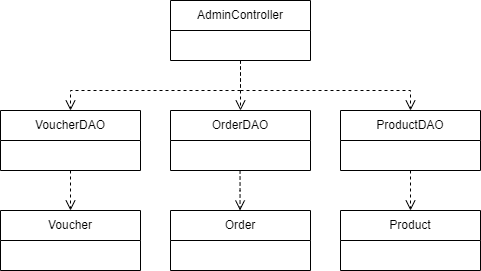

The diagram above was exported from draw.io. Its source (the exported page's mxGraphModel, read from the mxfile embedded in the PNG):
<mxGraphModel dx="564" dy="618" grid="1" gridSize="10" guides="1" tooltips="1" connect="1" arrows="1" fold="1" page="1" pageScale="1" pageWidth="827" pageHeight="1169" math="0" shadow="0">
  <root>
    <mxCell id="0" />
    <mxCell id="1" parent="0" />
    <mxCell id="wnBut_DAxPW7eYNr_kk_-2" value="AdminController" style="swimlane;fontStyle=0;childLayout=stackLayout;horizontal=1;startSize=30;horizontalStack=0;resizeParent=1;resizeParentMax=0;resizeLast=0;collapsible=1;marginBottom=0;whiteSpace=wrap;html=1;" parent="1" vertex="1">
      <mxGeometry x="370" y="110" width="140" height="60" as="geometry" />
    </mxCell>
    <mxCell id="QpzfaKC8ZGUU8eCKFUsO-1" value="OrderDAO" style="swimlane;fontStyle=0;childLayout=stackLayout;horizontal=1;startSize=30;horizontalStack=0;resizeParent=1;resizeParentMax=0;resizeLast=0;collapsible=1;marginBottom=0;whiteSpace=wrap;html=1;" parent="1" vertex="1">
      <mxGeometry x="370" y="220" width="140" height="60" as="geometry" />
    </mxCell>
    <mxCell id="QpzfaKC8ZGUU8eCKFUsO-2" value="VoucherDAO" style="swimlane;fontStyle=0;childLayout=stackLayout;horizontal=1;startSize=30;horizontalStack=0;resizeParent=1;resizeParentMax=0;resizeLast=0;collapsible=1;marginBottom=0;whiteSpace=wrap;html=1;" parent="1" vertex="1">
      <mxGeometry x="200" y="220" width="140" height="60" as="geometry" />
    </mxCell>
    <mxCell id="QpzfaKC8ZGUU8eCKFUsO-3" value="ProductDAO" style="swimlane;fontStyle=0;childLayout=stackLayout;horizontal=1;startSize=30;horizontalStack=0;resizeParent=1;resizeParentMax=0;resizeLast=0;collapsible=1;marginBottom=0;whiteSpace=wrap;html=1;" parent="1" vertex="1">
      <mxGeometry x="540" y="220" width="140" height="60" as="geometry" />
    </mxCell>
    <mxCell id="QpzfaKC8ZGUU8eCKFUsO-6" value="Voucher" style="swimlane;fontStyle=0;childLayout=stackLayout;horizontal=1;startSize=30;horizontalStack=0;resizeParent=1;resizeParentMax=0;resizeLast=0;collapsible=1;marginBottom=0;whiteSpace=wrap;html=1;" parent="1" vertex="1">
      <mxGeometry x="200" y="320" width="140" height="60" as="geometry" />
    </mxCell>
    <mxCell id="QpzfaKC8ZGUU8eCKFUsO-7" value="Product" style="swimlane;fontStyle=0;childLayout=stackLayout;horizontal=1;startSize=30;horizontalStack=0;resizeParent=1;resizeParentMax=0;resizeLast=0;collapsible=1;marginBottom=0;whiteSpace=wrap;html=1;" parent="1" vertex="1">
      <mxGeometry x="540" y="320" width="140" height="60" as="geometry" />
    </mxCell>
    <mxCell id="QpzfaKC8ZGUU8eCKFUsO-8" value="Order" style="swimlane;fontStyle=0;childLayout=stackLayout;horizontal=1;startSize=30;horizontalStack=0;resizeParent=1;resizeParentMax=0;resizeLast=0;collapsible=1;marginBottom=0;whiteSpace=wrap;html=1;" parent="1" vertex="1">
      <mxGeometry x="370" y="320" width="140" height="60" as="geometry" />
    </mxCell>
    <mxCell id="QpzfaKC8ZGUU8eCKFUsO-10" value="" style="html=1;verticalAlign=bottom;endArrow=open;dashed=1;endSize=8;curved=0;rounded=0;entryX=0.5;entryY=0;entryDx=0;entryDy=0;" parent="1" target="QpzfaKC8ZGUU8eCKFUsO-2" edge="1">
      <mxGeometry relative="1" as="geometry">
        <mxPoint x="440" y="170" as="sourcePoint" />
        <mxPoint x="260" y="230" as="targetPoint" />
        <Array as="points">
          <mxPoint x="440" y="200" />
          <mxPoint x="270" y="200" />
        </Array>
      </mxGeometry>
    </mxCell>
    <mxCell id="QpzfaKC8ZGUU8eCKFUsO-11" value="" style="html=1;verticalAlign=bottom;endArrow=open;dashed=1;endSize=8;curved=0;rounded=0;entryX=0.5;entryY=0;entryDx=0;entryDy=0;" parent="1" target="QpzfaKC8ZGUU8eCKFUsO-1" edge="1">
      <mxGeometry relative="1" as="geometry">
        <mxPoint x="440" y="170" as="sourcePoint" />
        <mxPoint x="60" y="230" as="targetPoint" />
        <Array as="points">
          <mxPoint x="440" y="200" />
        </Array>
      </mxGeometry>
    </mxCell>
    <mxCell id="QpzfaKC8ZGUU8eCKFUsO-12" value="" style="html=1;verticalAlign=bottom;endArrow=open;dashed=1;endSize=8;curved=0;rounded=0;entryX=0.5;entryY=0;entryDx=0;entryDy=0;exitX=0.5;exitY=1;exitDx=0;exitDy=0;" parent="1" source="wnBut_DAxPW7eYNr_kk_-2" target="QpzfaKC8ZGUU8eCKFUsO-3" edge="1">
      <mxGeometry relative="1" as="geometry">
        <mxPoint x="450" y="180" as="sourcePoint" />
        <mxPoint x="650" y="230" as="targetPoint" />
        <Array as="points">
          <mxPoint x="440" y="200" />
          <mxPoint x="610" y="200" />
        </Array>
      </mxGeometry>
    </mxCell>
    <mxCell id="QpzfaKC8ZGUU8eCKFUsO-18" value="" style="html=1;verticalAlign=bottom;endArrow=open;dashed=1;endSize=8;curved=0;rounded=0;entryX=0.5;entryY=0;entryDx=0;entryDy=0;exitX=0.5;exitY=1;exitDx=0;exitDy=0;" parent="1" source="QpzfaKC8ZGUU8eCKFUsO-2" target="QpzfaKC8ZGUU8eCKFUsO-6" edge="1">
      <mxGeometry relative="1" as="geometry">
        <mxPoint x="450" y="180" as="sourcePoint" />
        <mxPoint x="60" y="230" as="targetPoint" />
        <Array as="points" />
      </mxGeometry>
    </mxCell>
    <mxCell id="QpzfaKC8ZGUU8eCKFUsO-22" value="" style="html=1;verticalAlign=bottom;endArrow=open;dashed=1;endSize=8;curved=0;rounded=0;exitX=0.5;exitY=1;exitDx=0;exitDy=0;" parent="1" source="QpzfaKC8ZGUU8eCKFUsO-3" target="QpzfaKC8ZGUU8eCKFUsO-7" edge="1">
      <mxGeometry relative="1" as="geometry">
        <mxPoint x="629.5500000000001" y="280" as="sourcePoint" />
        <mxPoint x="629.5500000000001" y="320" as="targetPoint" />
        <Array as="points" />
      </mxGeometry>
    </mxCell>
    <mxCell id="QpzfaKC8ZGUU8eCKFUsO-23" value="" style="html=1;verticalAlign=bottom;endArrow=open;dashed=1;endSize=8;curved=0;rounded=0;entryX=0.5;entryY=0;entryDx=0;entryDy=0;" parent="1" edge="1">
      <mxGeometry relative="1" as="geometry">
        <mxPoint x="439.55000000000007" y="280" as="sourcePoint" />
        <mxPoint x="439.55000000000007" y="320" as="targetPoint" />
        <Array as="points">
          <mxPoint x="439.55000000000007" y="300" />
        </Array>
      </mxGeometry>
    </mxCell>
  </root>
</mxGraphModel>